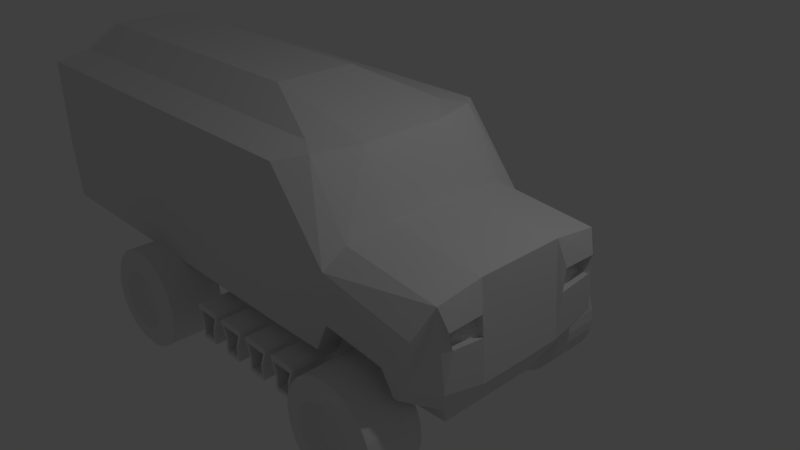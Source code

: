 # Source: Transport_Truck.blend  (saved by Blender 2.78.0; exported with 4.5.12 LTS)
import bpy
from mathutils import Matrix  # noqa: F401  (used for matrix-valued properties, if any)

bpy.ops.wm.read_factory_settings(use_empty=True)
scene = bpy.context.scene
scene.name = 'Scene'

# ---- collections
col_collection_1 = bpy.data.collections.new('Collection 1'); scene.collection.children.link(col_collection_1)

# ---- world
world_world = bpy.data.worlds.new('World'); scene.world = world_world
world_world.color = (0.05088, 0.05088, 0.05088)
world_world.use_sun_shadow = False
world_world.sun_shadow_jitter_overblur = 0.0
world_world.cycles.sampling_method = 'MANUAL'

# ---- cameras
cam_camera = bpy.data.cameras.new('Camera')
cam_camera.clip_end = 100.0
cam_camera.lens = 35.0
cam_camera.sensor_width = 32.0
cam_camera.sensor_height = 18.0
cam_camera.ortho_scale = 7.314
cam_camera.dof.focus_distance = 0.0
cam_camera.dof.aperture_fstop = 128.0

# ---- lights
light_lamp = bpy.data.lights.new('Lamp', 'POINT')
light_lamp.transmission_factor = 0.0
light_lamp.cutoff_distance = 30.0
light_lamp.energy = 100.0
light_lamp.shadow_buffer_clip_start = 1.001
light_lamp.shadow_soft_size = 0.1
light_lamp.shadow_maximum_resolution = 0.006
light_lamp.use_absolute_resolution = True

# ---- meshes
me_cube_007 = bpy.data.meshes.new('Cube.007')
me_cube_007.from_pydata([(-0.4457, -1.0, -0.7499), (-0.728, -1.0, 0.7499), (-0.616, 1.0, -1.0), (-1.0, 1.0, 1.0), (0.4457, -1.0, -0.7499), (0.728, -1.0, 0.7499), (0.616, 1.0, -1.0), (1.0, 1.0, 1.0), (-0.616, -1.0, -1.0), (-1.0, -1.0, 1.0), (1.0, -1.0, 1.0), (0.616, -1.0, -1.0), (-0.3705, -0.3934, -0.6233), (-0.6051, -0.3934, 0.6233), (0.6051, -0.3934, 0.6233), (0.3705, -0.3934, -0.6233), (-0.616, -1.0, 0.0), (-0.616, 1.0, 0.0), (0.616, 1.0, 0.0), (0.616, -1.0, 0.0), (-0.4472, -1.0, 0.0), (0.4472, -1.0, -5.96e-08), (-0.3717, -0.3934, 0.0), (0.3717, -0.3934, 0.0), (-0.7485, -1.0, 1.163), (-0.7485, 1.0, 1.163), (0.7485, 1.0, 1.163), (0.7485, -1.0, 1.163)], [], [(16, 9, 3, 17), (17, 3, 7, 18), (18, 7, 10, 19), (0, 4, 15, 12), (2, 6, 11, 8), (7, 3, 25, 26), (20, 1, 9, 16), (21, 4, 11, 19), (4, 0, 8, 11), (1, 5, 10, 9), (23, 14, 13, 22), (20, 0, 12, 22), (5, 1, 13, 14), (21, 5, 14, 23), (4, 21, 23, 15), (1, 20, 22, 13), (15, 23, 22, 12), (5, 21, 19, 10), (0, 20, 16, 8), (6, 18, 19, 11), (2, 17, 18, 6), (8, 16, 17, 2), (26, 25, 24, 27), (10, 7, 26, 27), (3, 9, 24, 25), (9, 10, 27, 24)])
me_cube_007.use_remesh_preserve_volume = False
me_cube_007.use_remesh_preserve_attributes = False
me_cube_007.use_mirror_vertex_groups = False
me_cube_007.update()
me_cylinder_002 = bpy.data.meshes.new('Cylinder.002')
me_cylinder_002.from_pydata([(0.0, 1.0, -1.0), (0.0, 1.0, 1.0), (0.7071, 0.7071, -1.0), (0.7071, 0.7071, 1.0), (1.0, -4.371e-08, -1.0), (1.0, -4.371e-08, 1.0), (0.7071, -0.7071, -1.0), (0.7071, -0.7071, 1.0), (-8.742e-08, -1.0, -1.0), (-8.742e-08, -1.0, 1.0), (-0.7071, -0.7071, -1.0), (-0.7071, -0.7071, 1.0), (-1.0, 1.192e-08, -1.0), (-1.0, 1.192e-08, 1.0), (-0.7071, 0.7071, -1.0), (-0.7071, 0.7071, 1.0)], [], [(0, 1, 3, 2), (2, 3, 5, 4), (4, 5, 7, 6), (6, 7, 9, 8), (8, 9, 11, 10), (10, 11, 13, 12), (3, 1, 15, 13, 11, 9, 7, 5), (12, 13, 15, 14), (14, 15, 1, 0), (0, 2, 4, 6, 8, 10, 12, 14)])
me_cylinder_002.use_remesh_preserve_volume = False
me_cylinder_002.use_remesh_preserve_attributes = False
me_cylinder_002.use_mirror_vertex_groups = False
me_cylinder_002.update()
me_cylinder = bpy.data.meshes.new('Cylinder')
me_cylinder.from_pydata([(0.0, 1.0, -1.0), (0.0, 1.0, 1.0), (0.7071, 0.7071, -1.0), (0.7071, 0.7071, 1.0), (1.0, -4.371e-08, -1.0), (1.0, -4.371e-08, 1.0), (0.7071, -0.7071, -1.0), (0.7071, -0.7071, 1.0), (-8.742e-08, -1.0, -1.0), (-8.742e-08, -1.0, 1.0), (-0.7071, -0.7071, -1.0), (-0.7071, -0.7071, 1.0), (-1.0, 1.192e-08, -1.0), (-1.0, 1.192e-08, 1.0), (-0.7071, 0.7071, -1.0), (-0.7071, 0.7071, 1.0)], [], [(0, 1, 3, 2), (2, 3, 5, 4), (4, 5, 7, 6), (6, 7, 9, 8), (8, 9, 11, 10), (10, 11, 13, 12), (3, 1, 15, 13, 11, 9, 7, 5), (12, 13, 15, 14), (14, 15, 1, 0), (0, 2, 4, 6, 8, 10, 12, 14)])
me_cylinder.use_remesh_preserve_volume = False
me_cylinder.use_remesh_preserve_attributes = False
me_cylinder.use_mirror_vertex_groups = False
me_cylinder.update()
me_cylinder_006 = bpy.data.meshes.new('Cylinder.006')
me_cylinder_006.from_pydata([(0.1187, 0.5966, 1.0), (0.2328, 0.5619, 1.0), (0.3379, 0.5057, 1.0), (0.4301, 0.4301, 1.0), (0.5057, 0.3379, 1.0), (0.5619, 0.2328, 1.0), (0.5966, 0.1187, 1.0), (0.6082, 9.672e-08, 1.0), (0.5966, -0.1187, 1.0), (0.5619, -0.2328, 1.0), (0.5057, -0.3379, 1.0), (0.4301, -0.4301, 1.0), (0.3379, -0.5057, 1.0), (0.2328, -0.5619, 1.0), (0.1187, -0.5966, 1.0), (-1.539e-07, -0.6082, 1.0), (-0.1187, -0.5966, 1.0), (-0.2328, -0.5619, 1.0), (-0.3379, -0.5057, 1.0), (-0.4301, -0.4301, 1.0), (-0.5057, -0.3379, 1.0), (-0.5619, -0.2328, 1.0), (-0.5966, -0.1187, 1.0), (-0.6082, 5.78e-07, 1.0), (-0.5966, 0.1187, 1.0), (-0.5619, 0.2328, 1.0), (-0.5057, 0.3379, 1.0), (-0.4301, 0.4301, 1.0), (-0.3379, 0.5057, 1.0), (-0.2328, 0.5619, 1.0), (-5.543e-08, 0.6082, 1.0), (-0.1187, 0.5966, 1.0), (-0.1683, 0.8462, 1.0), (-0.3302, 0.7971, 1.0), (-0.4793, 0.7174, 1.0), (-0.6101, 0.6101, 1.0), (-0.7174, 0.4793, 1.0), (-0.7971, 0.3302, 1.0), (-0.8462, 0.1683, 1.0), (-0.8628, 7.162e-07, 1.0), (-0.8462, -0.1683, 1.0), (-0.7971, -0.3302, 1.0), (-0.7174, -0.4793, 1.0), (-0.6101, -0.6101, 1.0), (-0.4793, -0.7174, 1.0), (-0.3302, -0.7971, 1.0), (-0.1683, -0.8462, 1.0), (-2.431e-07, -0.8628, 1.0), (0.1683, -0.8462, 1.0), (0.3302, -0.7971, 1.0), (0.4793, -0.7174, 1.0), (0.6101, -0.6101, 1.0), (0.7174, -0.4793, 1.0), (0.7971, -0.3302, 1.0), (0.8462, -0.1683, 1.0), (0.8628, 3.353e-08, 1.0), (0.8462, 0.1683, 1.0), (0.7971, 0.3302, 1.0), (0.7174, 0.4793, 1.0), (0.6101, 0.6101, 1.0), (0.4793, 0.7174, 1.0), (0.3302, 0.7971, 1.0), (0.1683, 0.8462, 1.0), (-1.034e-07, 0.8628, 1.0), (-1.034e-07, 0.8628, -1.0), (0.0, 1.0, -0.8635), (-1.034e-07, 0.8628, 1.0), (0.0, 1.0, 0.8635), (0.1683, 0.8462, -1.0), (0.1951, 0.9808, -0.8635), (0.1683, 0.8462, 1.0), (0.1951, 0.9808, 0.8635), (0.3302, 0.7971, -1.0), (0.3827, 0.9239, -0.8635), (0.3302, 0.7971, 1.0), (0.3827, 0.9239, 0.8635), (0.4793, 0.7174, -1.0), (0.5556, 0.8315, -0.8635), (0.4793, 0.7174, 1.0), (0.5556, 0.8315, 0.8635), (0.6101, 0.6101, -1.0), (0.7071, 0.7071, -0.8635), (0.6101, 0.6101, 1.0), (0.7071, 0.7071, 0.8635), (0.7174, 0.4793, -1.0), (0.8315, 0.5556, -0.8635), (0.7174, 0.4793, 1.0), (0.8315, 0.5556, 0.8635), (0.7971, 0.3302, -1.0), (0.9239, 0.3827, -0.8635), (0.7971, 0.3302, 1.0), (0.9239, 0.3827, 0.8635), (0.8462, 0.1683, -1.0), (0.9808, 0.1951, -0.8635), (0.8462, 0.1683, 1.0), (0.9808, 0.1951, 0.8635), (0.8628, 3.446e-08, -1.0), (1.0, 7.55e-08, -0.8635), (0.8628, 3.353e-08, 1.0), (1.0, 7.55e-08, 0.8635), (0.8462, -0.1683, -1.0), (0.9808, -0.1951, -0.8635), (0.8462, -0.1683, 1.0), (0.9808, -0.1951, 0.8635), (0.7971, -0.3302, -1.0), (0.9239, -0.3827, -0.8635), (0.7971, -0.3302, 1.0), (0.9239, -0.3827, 0.8635), (0.7174, -0.4793, -1.0), (0.8315, -0.5556, -0.8635), (0.7174, -0.4793, 1.0), (0.8315, -0.5556, 0.8635), (0.6101, -0.6101, -1.0), (0.7071, -0.7071, -0.8635), (0.6101, -0.6101, 1.0), (0.7071, -0.7071, 0.8635), (0.4793, -0.7174, -1.0), (0.5556, -0.8315, -0.8635), (0.4793, -0.7174, 1.0), (0.5556, -0.8315, 0.8635), (0.3302, -0.7971, -1.0), (0.3827, -0.9239, -0.8635), (0.3302, -0.7971, 1.0), (0.3827, -0.9239, 0.8635), (0.1683, -0.8462, -1.0), (0.1951, -0.9808, -0.8635), (0.1683, -0.8462, 1.0), (0.1951, -0.9808, 0.8635), (-2.403e-07, -0.8628, -1.0), (-3.258e-07, -1.0, -0.8635), (-2.431e-07, -0.8628, 1.0), (-3.258e-07, -1.0, 0.8635), (-0.1683, -0.8462, -1.0), (-0.1951, -0.9808, -0.8635), (-0.1683, -0.8462, 1.0), (-0.1951, -0.9808, 0.8635), (-0.3302, -0.7971, -1.0), (-0.3827, -0.9239, -0.8635), (-0.3302, -0.7971, 1.0), (-0.3827, -0.9239, 0.8635), (-0.4793, -0.7174, -1.0), (-0.5556, -0.8315, -0.8635), (-0.4793, -0.7174, 1.0), (-0.5556, -0.8315, 0.8635), (-0.6101, -0.6101, -1.0), (-0.7071, -0.7071, -0.8635), (-0.6101, -0.6101, 1.0), (-0.7071, -0.7071, 0.8635), (-0.7174, -0.4793, -1.0), (-0.8315, -0.5556, -0.8635), (-0.7174, -0.4793, 1.0), (-0.8315, -0.5556, 0.8635), (-0.7971, -0.3302, -1.0), (-0.9239, -0.3827, -0.8635), (-0.7971, -0.3302, 1.0), (-0.9239, -0.3827, 0.8635), (-0.8462, -0.1683, -1.0), (-0.9808, -0.1951, -0.8635), (-0.8462, -0.1683, 1.0), (-0.9808, -0.1951, 0.8635), (-0.8628, 7.134e-07, -1.0), (-1.0, 9.656e-07, -0.8635), (-0.8628, 7.162e-07, 1.0), (-1.0, 9.656e-07, 0.8635), (-0.8462, 0.1683, -1.0), (-0.9808, 0.1951, -0.8635), (-0.8462, 0.1683, 1.0), (-0.9808, 0.1951, 0.8635), (-0.7971, 0.3302, -1.0), (-0.9239, 0.3827, -0.8635), (-0.7971, 0.3302, 1.0), (-0.9239, 0.3827, 0.8635), (-0.7174, 0.4793, -1.0), (-0.8315, 0.5556, -0.8635), (-0.7174, 0.4793, 1.0), (-0.8315, 0.5556, 0.8635), (-0.6101, 0.6101, -1.0), (-0.7071, 0.7071, -0.8635), (-0.6101, 0.6101, 1.0), (-0.7071, 0.7071, 0.8635), (-0.4793, 0.7174, -1.0), (-0.5556, 0.8315, -0.8635), (-0.4793, 0.7174, 1.0), (-0.5556, 0.8315, 0.8635), (-0.3302, 0.7971, -1.0), (-0.3827, 0.9239, -0.8635), (-0.3302, 0.7971, 1.0), (-0.3827, 0.9239, 0.8635), (-0.1683, 0.8462, -1.0), (-0.1951, 0.9808, -0.8635), (-0.1683, 0.8462, 1.0), (-0.1951, 0.9808, 0.8635), (-1.416e-08, 0.4297, 0.6525), (0.08383, 0.4214, 0.6525), (0.2387, 0.3573, 0.6525), (0.3038, 0.3038, 0.6525), (0.1644, 0.397, 0.6525), (0.3573, 0.2387, 0.6525), (0.397, 0.1644, 0.6525), (0.4214, 0.08383, 0.6525), (0.4297, 1.346e-07, 0.6525), (0.4214, -0.08383, 0.6525), (0.397, -0.1644, 0.6525), (0.3573, -0.2387, 0.6525), (0.3038, -0.3038, 0.6525), (0.2387, -0.3573, 0.6525), (0.1644, -0.397, 0.6525), (0.08383, -0.4214, 0.6525), (-8.373e-08, -0.4297, 0.6525), (-0.08383, -0.4214, 0.6525), (-0.1644, -0.397, 0.6525), (-0.2387, -0.3573, 0.6525), (-0.3038, -0.3038, 0.6525), (-0.3573, -0.2387, 0.6525), (-0.397, -0.1644, 0.6525), (-0.4214, -0.08383, 0.6525), (-0.4297, 4.746e-07, 0.6525), (-0.4214, 0.08383, 0.6525), (-0.397, 0.1644, 0.6525), (-0.3573, 0.2387, 0.6525), (-0.3038, 0.3038, 0.6525), (-0.2387, 0.3573, 0.6525), (-0.1644, 0.397, 0.6525), (-0.08383, 0.4214, 0.6525)], [], [(189, 191, 67, 65), (73, 75, 79, 77), (77, 79, 83, 81), (81, 83, 87, 85), (85, 87, 91, 89), (89, 91, 95, 93), (93, 95, 99, 97), (97, 99, 103, 101), (101, 103, 107, 105), (105, 107, 111, 109), (109, 111, 115, 113), (113, 115, 119, 117), (117, 119, 123, 121), (121, 123, 127, 125), (125, 127, 131, 129), (129, 131, 135, 133), (133, 135, 139, 137), (137, 139, 143, 141), (141, 143, 147, 145), (145, 147, 151, 149), (149, 151, 155, 153), (153, 155, 159, 157), (157, 159, 163, 161), (161, 163, 167, 165), (165, 167, 171, 169), (169, 171, 175, 173), (173, 175, 179, 177), (177, 179, 183, 181), (181, 183, 187, 185), (185, 187, 191, 189), (69, 71, 75, 73), (48, 49, 13, 14), (170, 166, 38, 37), (65, 67, 71, 69), (65, 69, 68, 64), (71, 67, 66, 70), (69, 73, 72, 68), (75, 71, 70, 74), (73, 77, 76, 72), (79, 75, 74, 78), (77, 81, 80, 76), (83, 79, 78, 82), (81, 85, 84, 80), (87, 83, 82, 86), (85, 89, 88, 84), (91, 87, 86, 90), (89, 93, 92, 88), (95, 91, 90, 94), (93, 97, 96, 92), (99, 95, 94, 98), (97, 101, 100, 96), (103, 99, 98, 102), (101, 105, 104, 100), (107, 103, 102, 106), (105, 109, 108, 104), (111, 107, 106, 110), (109, 113, 112, 108), (115, 111, 110, 114), (113, 117, 116, 112), (119, 115, 114, 118), (117, 121, 120, 116), (123, 119, 118, 122), (121, 125, 124, 120), (127, 123, 122, 126), (125, 129, 128, 124), (131, 127, 126, 130), (129, 133, 132, 128), (135, 131, 130, 134), (133, 137, 136, 132), (139, 135, 134, 138), (137, 141, 140, 136), (143, 139, 138, 142), (141, 145, 144, 140), (147, 143, 142, 146), (145, 149, 148, 144), (151, 147, 146, 150), (149, 153, 152, 148), (155, 151, 150, 154), (153, 157, 156, 152), (159, 155, 154, 158), (157, 161, 160, 156), (163, 159, 158, 162), (161, 165, 164, 160), (167, 163, 162, 166), (165, 169, 168, 164), (171, 167, 166, 170), (169, 173, 172, 168), (175, 171, 170, 174), (173, 177, 176, 172), (179, 175, 174, 178), (177, 181, 180, 176), (183, 179, 178, 182), (181, 185, 184, 180), (187, 183, 182, 186), (185, 189, 188, 184), (191, 187, 186, 190), (189, 65, 64, 188), (67, 191, 190, 66), (64, 68, 72, 76, 80, 84, 88, 92, 96, 100, 104, 108, 112, 116, 120, 124, 128, 132, 136, 140, 144, 148, 152, 156, 160, 164, 168, 172, 176, 180, 184, 188), (90, 86, 58, 57), (126, 122, 49, 48), (162, 158, 40, 39), (82, 78, 60, 59), (118, 114, 51, 50), (154, 150, 42, 41), (190, 186, 33, 32), (74, 70, 62, 61), (110, 106, 53, 52), (146, 142, 44, 43), (182, 178, 35, 34), (102, 98, 55, 54), (138, 134, 46, 45), (174, 170, 37, 36), (94, 90, 57, 56), (130, 126, 48, 47), (66, 190, 32, 63), (166, 162, 39, 38), (86, 82, 59, 58), (122, 118, 50, 49), (158, 154, 41, 40), (78, 74, 61, 60), (114, 110, 52, 51), (150, 146, 43, 42), (186, 182, 34, 33), (70, 66, 63, 62), (106, 102, 54, 53), (142, 138, 45, 44), (178, 174, 36, 35), (98, 94, 56, 55), (134, 130, 47, 46), (14, 13, 206, 207), (35, 36, 26, 27), (62, 63, 30, 0), (49, 50, 12, 13), (36, 37, 25, 26), (50, 51, 11, 12), (37, 38, 24, 25), (51, 52, 10, 11), (38, 39, 23, 24), (52, 53, 9, 10), (39, 40, 22, 23), (53, 54, 8, 9), (40, 41, 21, 22), (54, 55, 7, 8), (41, 42, 20, 21), (55, 56, 6, 7), (42, 43, 19, 20), (56, 57, 5, 6), (43, 44, 18, 19), (57, 58, 4, 5), (44, 45, 17, 18), (63, 32, 31, 30), (58, 59, 3, 4), (45, 46, 16, 17), (32, 33, 29, 31), (59, 60, 2, 3), (46, 47, 15, 16), (33, 34, 28, 29), (60, 61, 1, 2), (47, 48, 14, 15), (34, 35, 27, 28), (61, 62, 0, 1), (193, 192, 223, 222, 221, 220, 219, 218, 217, 216, 215, 214, 213, 212, 211, 210, 209, 208, 207, 206, 205, 204, 203, 202, 201, 200, 199, 198, 197, 195, 194, 196), (28, 27, 220, 221), (15, 14, 207, 208), (0, 30, 192, 193), (2, 1, 196, 194), (29, 28, 221, 222), (16, 15, 208, 209), (3, 2, 194, 195), (4, 3, 195, 197), (31, 29, 222, 223), (17, 16, 209, 210), (1, 0, 193, 196), (30, 31, 223, 192), (18, 17, 210, 211), (5, 4, 197, 198), (19, 18, 211, 212), (6, 5, 198, 199), (20, 19, 212, 213), (7, 6, 199, 200), (21, 20, 213, 214), (8, 7, 200, 201), (22, 21, 214, 215), (9, 8, 201, 202), (23, 22, 215, 216), (10, 9, 202, 203), (24, 23, 216, 217), (11, 10, 203, 204), (25, 24, 217, 218), (12, 11, 204, 205), (26, 25, 218, 219), (13, 12, 205, 206), (27, 26, 219, 220)])
me_cylinder_006.use_remesh_preserve_volume = False
me_cylinder_006.use_remesh_preserve_attributes = False
me_cylinder_006.use_mirror_vertex_groups = False
me_cylinder_006.update()
me_cylinder_007 = bpy.data.meshes.new('Cylinder.007')
me_cylinder_007.from_pydata([(0.1187, 0.5966, 1.0), (0.2328, 0.5619, 1.0), (0.3379, 0.5057, 1.0), (0.4301, 0.4301, 1.0), (0.5057, 0.3379, 1.0), (0.5619, 0.2328, 1.0), (0.5966, 0.1187, 1.0), (0.6082, 9.672e-08, 1.0), (0.5966, -0.1187, 1.0), (0.5619, -0.2328, 1.0), (0.5057, -0.3379, 1.0), (0.4301, -0.4301, 1.0), (0.3379, -0.5057, 1.0), (0.2328, -0.5619, 1.0), (0.1187, -0.5966, 1.0), (-1.539e-07, -0.6082, 1.0), (-0.1187, -0.5966, 1.0), (-0.2328, -0.5619, 1.0), (-0.3379, -0.5057, 1.0), (-0.4301, -0.4301, 1.0), (-0.5057, -0.3379, 1.0), (-0.5619, -0.2328, 1.0), (-0.5966, -0.1187, 1.0), (-0.6082, 5.78e-07, 1.0), (-0.5966, 0.1187, 1.0), (-0.5619, 0.2328, 1.0), (-0.5057, 0.3379, 1.0), (-0.4301, 0.4301, 1.0), (-0.3379, 0.5057, 1.0), (-0.2328, 0.5619, 1.0), (-5.543e-08, 0.6082, 1.0), (-0.1187, 0.5966, 1.0), (-0.1683, 0.8462, 1.0), (-0.3302, 0.7971, 1.0), (-0.4793, 0.7174, 1.0), (-0.6101, 0.6101, 1.0), (-0.7174, 0.4793, 1.0), (-0.7971, 0.3302, 1.0), (-0.8462, 0.1683, 1.0), (-0.8628, 7.162e-07, 1.0), (-0.8462, -0.1683, 1.0), (-0.7971, -0.3302, 1.0), (-0.7174, -0.4793, 1.0), (-0.6101, -0.6101, 1.0), (-0.4793, -0.7174, 1.0), (-0.3302, -0.7971, 1.0), (-0.1683, -0.8462, 1.0), (-2.431e-07, -0.8628, 1.0), (0.1683, -0.8462, 1.0), (0.3302, -0.7971, 1.0), (0.4793, -0.7174, 1.0), (0.6101, -0.6101, 1.0), (0.7174, -0.4793, 1.0), (0.7971, -0.3302, 1.0), (0.8462, -0.1683, 1.0), (0.8628, 3.353e-08, 1.0), (0.8462, 0.1683, 1.0), (0.7971, 0.3302, 1.0), (0.7174, 0.4793, 1.0), (0.6101, 0.6101, 1.0), (0.4793, 0.7174, 1.0), (0.3302, 0.7971, 1.0), (0.1683, 0.8462, 1.0), (-1.034e-07, 0.8628, 1.0), (-1.034e-07, 0.8628, -1.0), (0.0, 1.0, -0.8635), (-1.034e-07, 0.8628, 1.0), (0.0, 1.0, 0.8635), (0.1683, 0.8462, -1.0), (0.1951, 0.9808, -0.8635), (0.1683, 0.8462, 1.0), (0.1951, 0.9808, 0.8635), (0.3302, 0.7971, -1.0), (0.3827, 0.9239, -0.8635), (0.3302, 0.7971, 1.0), (0.3827, 0.9239, 0.8635), (0.4793, 0.7174, -1.0), (0.5556, 0.8315, -0.8635), (0.4793, 0.7174, 1.0), (0.5556, 0.8315, 0.8635), (0.6101, 0.6101, -1.0), (0.7071, 0.7071, -0.8635), (0.6101, 0.6101, 1.0), (0.7071, 0.7071, 0.8635), (0.7174, 0.4793, -1.0), (0.8315, 0.5556, -0.8635), (0.7174, 0.4793, 1.0), (0.8315, 0.5556, 0.8635), (0.7971, 0.3302, -1.0), (0.9239, 0.3827, -0.8635), (0.7971, 0.3302, 1.0), (0.9239, 0.3827, 0.8635), (0.8462, 0.1683, -1.0), (0.9808, 0.1951, -0.8635), (0.8462, 0.1683, 1.0), (0.9808, 0.1951, 0.8635), (0.8628, 3.446e-08, -1.0), (1.0, 7.55e-08, -0.8635), (0.8628, 3.353e-08, 1.0), (1.0, 7.55e-08, 0.8635), (0.8462, -0.1683, -1.0), (0.9808, -0.1951, -0.8635), (0.8462, -0.1683, 1.0), (0.9808, -0.1951, 0.8635), (0.7971, -0.3302, -1.0), (0.9239, -0.3827, -0.8635), (0.7971, -0.3302, 1.0), (0.9239, -0.3827, 0.8635), (0.7174, -0.4793, -1.0), (0.8315, -0.5556, -0.8635), (0.7174, -0.4793, 1.0), (0.8315, -0.5556, 0.8635), (0.6101, -0.6101, -1.0), (0.7071, -0.7071, -0.8635), (0.6101, -0.6101, 1.0), (0.7071, -0.7071, 0.8635), (0.4793, -0.7174, -1.0), (0.5556, -0.8315, -0.8635), (0.4793, -0.7174, 1.0), (0.5556, -0.8315, 0.8635), (0.3302, -0.7971, -1.0), (0.3827, -0.9239, -0.8635), (0.3302, -0.7971, 1.0), (0.3827, -0.9239, 0.8635), (0.1683, -0.8462, -1.0), (0.1951, -0.9808, -0.8635), (0.1683, -0.8462, 1.0), (0.1951, -0.9808, 0.8635), (-2.403e-07, -0.8628, -1.0), (-3.258e-07, -1.0, -0.8635), (-2.431e-07, -0.8628, 1.0), (-3.258e-07, -1.0, 0.8635), (-0.1683, -0.8462, -1.0), (-0.1951, -0.9808, -0.8635), (-0.1683, -0.8462, 1.0), (-0.1951, -0.9808, 0.8635), (-0.3302, -0.7971, -1.0), (-0.3827, -0.9239, -0.8635), (-0.3302, -0.7971, 1.0), (-0.3827, -0.9239, 0.8635), (-0.4793, -0.7174, -1.0), (-0.5556, -0.8315, -0.8635), (-0.4793, -0.7174, 1.0), (-0.5556, -0.8315, 0.8635), (-0.6101, -0.6101, -1.0), (-0.7071, -0.7071, -0.8635), (-0.6101, -0.6101, 1.0), (-0.7071, -0.7071, 0.8635), (-0.7174, -0.4793, -1.0), (-0.8315, -0.5556, -0.8635), (-0.7174, -0.4793, 1.0), (-0.8315, -0.5556, 0.8635), (-0.7971, -0.3302, -1.0), (-0.9239, -0.3827, -0.8635), (-0.7971, -0.3302, 1.0), (-0.9239, -0.3827, 0.8635), (-0.8462, -0.1683, -1.0), (-0.9808, -0.1951, -0.8635), (-0.8462, -0.1683, 1.0), (-0.9808, -0.1951, 0.8635), (-0.8628, 7.134e-07, -1.0), (-1.0, 9.656e-07, -0.8635), (-0.8628, 7.162e-07, 1.0), (-1.0, 9.656e-07, 0.8635), (-0.8462, 0.1683, -1.0), (-0.9808, 0.1951, -0.8635), (-0.8462, 0.1683, 1.0), (-0.9808, 0.1951, 0.8635), (-0.7971, 0.3302, -1.0), (-0.9239, 0.3827, -0.8635), (-0.7971, 0.3302, 1.0), (-0.9239, 0.3827, 0.8635), (-0.7174, 0.4793, -1.0), (-0.8315, 0.5556, -0.8635), (-0.7174, 0.4793, 1.0), (-0.8315, 0.5556, 0.8635), (-0.6101, 0.6101, -1.0), (-0.7071, 0.7071, -0.8635), (-0.6101, 0.6101, 1.0), (-0.7071, 0.7071, 0.8635), (-0.4793, 0.7174, -1.0), (-0.5556, 0.8315, -0.8635), (-0.4793, 0.7174, 1.0), (-0.5556, 0.8315, 0.8635), (-0.3302, 0.7971, -1.0), (-0.3827, 0.9239, -0.8635), (-0.3302, 0.7971, 1.0), (-0.3827, 0.9239, 0.8635), (-0.1683, 0.8462, -1.0), (-0.1951, 0.9808, -0.8635), (-0.1683, 0.8462, 1.0), (-0.1951, 0.9808, 0.8635), (-1.416e-08, 0.4297, 0.6525), (0.08383, 0.4214, 0.6525), (0.2387, 0.3573, 0.6525), (0.3038, 0.3038, 0.6525), (0.1644, 0.397, 0.6525), (0.3573, 0.2387, 0.6525), (0.397, 0.1644, 0.6525), (0.4214, 0.08383, 0.6525), (0.4297, 1.346e-07, 0.6525), (0.4214, -0.08383, 0.6525), (0.397, -0.1644, 0.6525), (0.3573, -0.2387, 0.6525), (0.3038, -0.3038, 0.6525), (0.2387, -0.3573, 0.6525), (0.1644, -0.397, 0.6525), (0.08383, -0.4214, 0.6525), (-8.373e-08, -0.4297, 0.6525), (-0.08383, -0.4214, 0.6525), (-0.1644, -0.397, 0.6525), (-0.2387, -0.3573, 0.6525), (-0.3038, -0.3038, 0.6525), (-0.3573, -0.2387, 0.6525), (-0.397, -0.1644, 0.6525), (-0.4214, -0.08383, 0.6525), (-0.4297, 4.746e-07, 0.6525), (-0.4214, 0.08383, 0.6525), (-0.397, 0.1644, 0.6525), (-0.3573, 0.2387, 0.6525), (-0.3038, 0.3038, 0.6525), (-0.2387, 0.3573, 0.6525), (-0.1644, 0.397, 0.6525), (-0.08383, 0.4214, 0.6525)], [], [(189, 191, 67, 65), (73, 75, 79, 77), (77, 79, 83, 81), (81, 83, 87, 85), (85, 87, 91, 89), (89, 91, 95, 93), (93, 95, 99, 97), (97, 99, 103, 101), (101, 103, 107, 105), (105, 107, 111, 109), (109, 111, 115, 113), (113, 115, 119, 117), (117, 119, 123, 121), (121, 123, 127, 125), (125, 127, 131, 129), (129, 131, 135, 133), (133, 135, 139, 137), (137, 139, 143, 141), (141, 143, 147, 145), (145, 147, 151, 149), (149, 151, 155, 153), (153, 155, 159, 157), (157, 159, 163, 161), (161, 163, 167, 165), (165, 167, 171, 169), (169, 171, 175, 173), (173, 175, 179, 177), (177, 179, 183, 181), (181, 183, 187, 185), (185, 187, 191, 189), (69, 71, 75, 73), (48, 49, 13, 14), (170, 166, 38, 37), (65, 67, 71, 69), (65, 69, 68, 64), (71, 67, 66, 70), (69, 73, 72, 68), (75, 71, 70, 74), (73, 77, 76, 72), (79, 75, 74, 78), (77, 81, 80, 76), (83, 79, 78, 82), (81, 85, 84, 80), (87, 83, 82, 86), (85, 89, 88, 84), (91, 87, 86, 90), (89, 93, 92, 88), (95, 91, 90, 94), (93, 97, 96, 92), (99, 95, 94, 98), (97, 101, 100, 96), (103, 99, 98, 102), (101, 105, 104, 100), (107, 103, 102, 106), (105, 109, 108, 104), (111, 107, 106, 110), (109, 113, 112, 108), (115, 111, 110, 114), (113, 117, 116, 112), (119, 115, 114, 118), (117, 121, 120, 116), (123, 119, 118, 122), (121, 125, 124, 120), (127, 123, 122, 126), (125, 129, 128, 124), (131, 127, 126, 130), (129, 133, 132, 128), (135, 131, 130, 134), (133, 137, 136, 132), (139, 135, 134, 138), (137, 141, 140, 136), (143, 139, 138, 142), (141, 145, 144, 140), (147, 143, 142, 146), (145, 149, 148, 144), (151, 147, 146, 150), (149, 153, 152, 148), (155, 151, 150, 154), (153, 157, 156, 152), (159, 155, 154, 158), (157, 161, 160, 156), (163, 159, 158, 162), (161, 165, 164, 160), (167, 163, 162, 166), (165, 169, 168, 164), (171, 167, 166, 170), (169, 173, 172, 168), (175, 171, 170, 174), (173, 177, 176, 172), (179, 175, 174, 178), (177, 181, 180, 176), (183, 179, 178, 182), (181, 185, 184, 180), (187, 183, 182, 186), (185, 189, 188, 184), (191, 187, 186, 190), (189, 65, 64, 188), (67, 191, 190, 66), (64, 68, 72, 76, 80, 84, 88, 92, 96, 100, 104, 108, 112, 116, 120, 124, 128, 132, 136, 140, 144, 148, 152, 156, 160, 164, 168, 172, 176, 180, 184, 188), (90, 86, 58, 57), (126, 122, 49, 48), (162, 158, 40, 39), (82, 78, 60, 59), (118, 114, 51, 50), (154, 150, 42, 41), (190, 186, 33, 32), (74, 70, 62, 61), (110, 106, 53, 52), (146, 142, 44, 43), (182, 178, 35, 34), (102, 98, 55, 54), (138, 134, 46, 45), (174, 170, 37, 36), (94, 90, 57, 56), (130, 126, 48, 47), (66, 190, 32, 63), (166, 162, 39, 38), (86, 82, 59, 58), (122, 118, 50, 49), (158, 154, 41, 40), (78, 74, 61, 60), (114, 110, 52, 51), (150, 146, 43, 42), (186, 182, 34, 33), (70, 66, 63, 62), (106, 102, 54, 53), (142, 138, 45, 44), (178, 174, 36, 35), (98, 94, 56, 55), (134, 130, 47, 46), (14, 13, 206, 207), (35, 36, 26, 27), (62, 63, 30, 0), (49, 50, 12, 13), (36, 37, 25, 26), (50, 51, 11, 12), (37, 38, 24, 25), (51, 52, 10, 11), (38, 39, 23, 24), (52, 53, 9, 10), (39, 40, 22, 23), (53, 54, 8, 9), (40, 41, 21, 22), (54, 55, 7, 8), (41, 42, 20, 21), (55, 56, 6, 7), (42, 43, 19, 20), (56, 57, 5, 6), (43, 44, 18, 19), (57, 58, 4, 5), (44, 45, 17, 18), (63, 32, 31, 30), (58, 59, 3, 4), (45, 46, 16, 17), (32, 33, 29, 31), (59, 60, 2, 3), (46, 47, 15, 16), (33, 34, 28, 29), (60, 61, 1, 2), (47, 48, 14, 15), (34, 35, 27, 28), (61, 62, 0, 1), (193, 192, 223, 222, 221, 220, 219, 218, 217, 216, 215, 214, 213, 212, 211, 210, 209, 208, 207, 206, 205, 204, 203, 202, 201, 200, 199, 198, 197, 195, 194, 196), (28, 27, 220, 221), (15, 14, 207, 208), (0, 30, 192, 193), (2, 1, 196, 194), (29, 28, 221, 222), (16, 15, 208, 209), (3, 2, 194, 195), (4, 3, 195, 197), (31, 29, 222, 223), (17, 16, 209, 210), (1, 0, 193, 196), (30, 31, 223, 192), (18, 17, 210, 211), (5, 4, 197, 198), (19, 18, 211, 212), (6, 5, 198, 199), (20, 19, 212, 213), (7, 6, 199, 200), (21, 20, 213, 214), (8, 7, 200, 201), (22, 21, 214, 215), (9, 8, 201, 202), (23, 22, 215, 216), (10, 9, 202, 203), (24, 23, 216, 217), (11, 10, 203, 204), (25, 24, 217, 218), (12, 11, 204, 205), (26, 25, 218, 219), (13, 12, 205, 206), (27, 26, 219, 220)])
me_cylinder_007.use_remesh_preserve_volume = False
me_cylinder_007.use_remesh_preserve_attributes = False
me_cylinder_007.use_mirror_vertex_groups = False
me_cylinder_007.update()
me_cylinder_000 = bpy.data.meshes.new('Cylinder.000')
me_cylinder_000.from_pydata([(0.1187, 0.5966, 1.0), (0.2328, 0.5619, 1.0), (0.3379, 0.5057, 1.0), (0.4301, 0.4301, 1.0), (0.5057, 0.3379, 1.0), (0.5619, 0.2328, 1.0), (0.5966, 0.1187, 1.0), (0.6082, 9.672e-08, 1.0), (0.5966, -0.1187, 1.0), (0.5619, -0.2328, 1.0), (0.5057, -0.3379, 1.0), (0.4301, -0.4301, 1.0), (0.3379, -0.5057, 1.0), (0.2328, -0.5619, 1.0), (0.1187, -0.5966, 1.0), (-1.539e-07, -0.6082, 1.0), (-0.1187, -0.5966, 1.0), (-0.2328, -0.5619, 1.0), (-0.3379, -0.5057, 1.0), (-0.4301, -0.4301, 1.0), (-0.5057, -0.3379, 1.0), (-0.5619, -0.2328, 1.0), (-0.5966, -0.1187, 1.0), (-0.6082, 5.78e-07, 1.0), (-0.5966, 0.1187, 1.0), (-0.5619, 0.2328, 1.0), (-0.5057, 0.3379, 1.0), (-0.4301, 0.4301, 1.0), (-0.3379, 0.5057, 1.0), (-0.2328, 0.5619, 1.0), (-5.543e-08, 0.6082, 1.0), (-0.1187, 0.5966, 1.0), (-0.1683, 0.8462, 1.0), (-0.3302, 0.7971, 1.0), (-0.4793, 0.7174, 1.0), (-0.6101, 0.6101, 1.0), (-0.7174, 0.4793, 1.0), (-0.7971, 0.3302, 1.0), (-0.8462, 0.1683, 1.0), (-0.8628, 7.162e-07, 1.0), (-0.8462, -0.1683, 1.0), (-0.7971, -0.3302, 1.0), (-0.7174, -0.4793, 1.0), (-0.6101, -0.6101, 1.0), (-0.4793, -0.7174, 1.0), (-0.3302, -0.7971, 1.0), (-0.1683, -0.8462, 1.0), (-2.431e-07, -0.8628, 1.0), (0.1683, -0.8462, 1.0), (0.3302, -0.7971, 1.0), (0.4793, -0.7174, 1.0), (0.6101, -0.6101, 1.0), (0.7174, -0.4793, 1.0), (0.7971, -0.3302, 1.0), (0.8462, -0.1683, 1.0), (0.8628, 3.353e-08, 1.0), (0.8462, 0.1683, 1.0), (0.7971, 0.3302, 1.0), (0.7174, 0.4793, 1.0), (0.6101, 0.6101, 1.0), (0.4793, 0.7174, 1.0), (0.3302, 0.7971, 1.0), (0.1683, 0.8462, 1.0), (-1.034e-07, 0.8628, 1.0), (-1.034e-07, 0.8628, -1.0), (0.0, 1.0, -0.8635), (-1.034e-07, 0.8628, 1.0), (0.0, 1.0, 0.8635), (0.1683, 0.8462, -1.0), (0.1951, 0.9808, -0.8635), (0.1683, 0.8462, 1.0), (0.1951, 0.9808, 0.8635), (0.3302, 0.7971, -1.0), (0.3827, 0.9239, -0.8635), (0.3302, 0.7971, 1.0), (0.3827, 0.9239, 0.8635), (0.4793, 0.7174, -1.0), (0.5556, 0.8315, -0.8635), (0.4793, 0.7174, 1.0), (0.5556, 0.8315, 0.8635), (0.6101, 0.6101, -1.0), (0.7071, 0.7071, -0.8635), (0.6101, 0.6101, 1.0), (0.7071, 0.7071, 0.8635), (0.7174, 0.4793, -1.0), (0.8315, 0.5556, -0.8635), (0.7174, 0.4793, 1.0), (0.8315, 0.5556, 0.8635), (0.7971, 0.3302, -1.0), (0.9239, 0.3827, -0.8635), (0.7971, 0.3302, 1.0), (0.9239, 0.3827, 0.8635), (0.8462, 0.1683, -1.0), (0.9808, 0.1951, -0.8635), (0.8462, 0.1683, 1.0), (0.9808, 0.1951, 0.8635), (0.8628, 3.446e-08, -1.0), (1.0, 7.55e-08, -0.8635), (0.8628, 3.353e-08, 1.0), (1.0, 7.55e-08, 0.8635), (0.8462, -0.1683, -1.0), (0.9808, -0.1951, -0.8635), (0.8462, -0.1683, 1.0), (0.9808, -0.1951, 0.8635), (0.7971, -0.3302, -1.0), (0.9239, -0.3827, -0.8635), (0.7971, -0.3302, 1.0), (0.9239, -0.3827, 0.8635), (0.7174, -0.4793, -1.0), (0.8315, -0.5556, -0.8635), (0.7174, -0.4793, 1.0), (0.8315, -0.5556, 0.8635), (0.6101, -0.6101, -1.0), (0.7071, -0.7071, -0.8635), (0.6101, -0.6101, 1.0), (0.7071, -0.7071, 0.8635), (0.4793, -0.7174, -1.0), (0.5556, -0.8315, -0.8635), (0.4793, -0.7174, 1.0), (0.5556, -0.8315, 0.8635), (0.3302, -0.7971, -1.0), (0.3827, -0.9239, -0.8635), (0.3302, -0.7971, 1.0), (0.3827, -0.9239, 0.8635), (0.1683, -0.8462, -1.0), (0.1951, -0.9808, -0.8635), (0.1683, -0.8462, 1.0), (0.1951, -0.9808, 0.8635), (-2.403e-07, -0.8628, -1.0), (-3.258e-07, -1.0, -0.8635), (-2.431e-07, -0.8628, 1.0), (-3.258e-07, -1.0, 0.8635), (-0.1683, -0.8462, -1.0), (-0.1951, -0.9808, -0.8635), (-0.1683, -0.8462, 1.0), (-0.1951, -0.9808, 0.8635), (-0.3302, -0.7971, -1.0), (-0.3827, -0.9239, -0.8635), (-0.3302, -0.7971, 1.0), (-0.3827, -0.9239, 0.8635), (-0.4793, -0.7174, -1.0), (-0.5556, -0.8315, -0.8635), (-0.4793, -0.7174, 1.0), (-0.5556, -0.8315, 0.8635), (-0.6101, -0.6101, -1.0), (-0.7071, -0.7071, -0.8635), (-0.6101, -0.6101, 1.0), (-0.7071, -0.7071, 0.8635), (-0.7174, -0.4793, -1.0), (-0.8315, -0.5556, -0.8635), (-0.7174, -0.4793, 1.0), (-0.8315, -0.5556, 0.8635), (-0.7971, -0.3302, -1.0), (-0.9239, -0.3827, -0.8635), (-0.7971, -0.3302, 1.0), (-0.9239, -0.3827, 0.8635), (-0.8462, -0.1683, -1.0), (-0.9808, -0.1951, -0.8635), (-0.8462, -0.1683, 1.0), (-0.9808, -0.1951, 0.8635), (-0.8628, 7.134e-07, -1.0), (-1.0, 9.656e-07, -0.8635), (-0.8628, 7.162e-07, 1.0), (-1.0, 9.656e-07, 0.8635), (-0.8462, 0.1683, -1.0), (-0.9808, 0.1951, -0.8635), (-0.8462, 0.1683, 1.0), (-0.9808, 0.1951, 0.8635), (-0.7971, 0.3302, -1.0), (-0.9239, 0.3827, -0.8635), (-0.7971, 0.3302, 1.0), (-0.9239, 0.3827, 0.8635), (-0.7174, 0.4793, -1.0), (-0.8315, 0.5556, -0.8635), (-0.7174, 0.4793, 1.0), (-0.8315, 0.5556, 0.8635), (-0.6101, 0.6101, -1.0), (-0.7071, 0.7071, -0.8635), (-0.6101, 0.6101, 1.0), (-0.7071, 0.7071, 0.8635), (-0.4793, 0.7174, -1.0), (-0.5556, 0.8315, -0.8635), (-0.4793, 0.7174, 1.0), (-0.5556, 0.8315, 0.8635), (-0.3302, 0.7971, -1.0), (-0.3827, 0.9239, -0.8635), (-0.3302, 0.7971, 1.0), (-0.3827, 0.9239, 0.8635), (-0.1683, 0.8462, -1.0), (-0.1951, 0.9808, -0.8635), (-0.1683, 0.8462, 1.0), (-0.1951, 0.9808, 0.8635), (-1.416e-08, 0.4297, 0.6525), (0.08383, 0.4214, 0.6525), (0.2387, 0.3573, 0.6525), (0.3038, 0.3038, 0.6525), (0.1644, 0.397, 0.6525), (0.3573, 0.2387, 0.6525), (0.397, 0.1644, 0.6525), (0.4214, 0.08383, 0.6525), (0.4297, 1.346e-07, 0.6525), (0.4214, -0.08383, 0.6525), (0.397, -0.1644, 0.6525), (0.3573, -0.2387, 0.6525), (0.3038, -0.3038, 0.6525), (0.2387, -0.3573, 0.6525), (0.1644, -0.397, 0.6525), (0.08383, -0.4214, 0.6525), (-8.373e-08, -0.4297, 0.6525), (-0.08383, -0.4214, 0.6525), (-0.1644, -0.397, 0.6525), (-0.2387, -0.3573, 0.6525), (-0.3038, -0.3038, 0.6525), (-0.3573, -0.2387, 0.6525), (-0.397, -0.1644, 0.6525), (-0.4214, -0.08383, 0.6525), (-0.4297, 4.746e-07, 0.6525), (-0.4214, 0.08383, 0.6525), (-0.397, 0.1644, 0.6525), (-0.3573, 0.2387, 0.6525), (-0.3038, 0.3038, 0.6525), (-0.2387, 0.3573, 0.6525), (-0.1644, 0.397, 0.6525), (-0.08383, 0.4214, 0.6525)], [], [(189, 191, 67, 65), (73, 75, 79, 77), (77, 79, 83, 81), (81, 83, 87, 85), (85, 87, 91, 89), (89, 91, 95, 93), (93, 95, 99, 97), (97, 99, 103, 101), (101, 103, 107, 105), (105, 107, 111, 109), (109, 111, 115, 113), (113, 115, 119, 117), (117, 119, 123, 121), (121, 123, 127, 125), (125, 127, 131, 129), (129, 131, 135, 133), (133, 135, 139, 137), (137, 139, 143, 141), (141, 143, 147, 145), (145, 147, 151, 149), (149, 151, 155, 153), (153, 155, 159, 157), (157, 159, 163, 161), (161, 163, 167, 165), (165, 167, 171, 169), (169, 171, 175, 173), (173, 175, 179, 177), (177, 179, 183, 181), (181, 183, 187, 185), (185, 187, 191, 189), (69, 71, 75, 73), (48, 49, 13, 14), (170, 166, 38, 37), (65, 67, 71, 69), (65, 69, 68, 64), (71, 67, 66, 70), (69, 73, 72, 68), (75, 71, 70, 74), (73, 77, 76, 72), (79, 75, 74, 78), (77, 81, 80, 76), (83, 79, 78, 82), (81, 85, 84, 80), (87, 83, 82, 86), (85, 89, 88, 84), (91, 87, 86, 90), (89, 93, 92, 88), (95, 91, 90, 94), (93, 97, 96, 92), (99, 95, 94, 98), (97, 101, 100, 96), (103, 99, 98, 102), (101, 105, 104, 100), (107, 103, 102, 106), (105, 109, 108, 104), (111, 107, 106, 110), (109, 113, 112, 108), (115, 111, 110, 114), (113, 117, 116, 112), (119, 115, 114, 118), (117, 121, 120, 116), (123, 119, 118, 122), (121, 125, 124, 120), (127, 123, 122, 126), (125, 129, 128, 124), (131, 127, 126, 130), (129, 133, 132, 128), (135, 131, 130, 134), (133, 137, 136, 132), (139, 135, 134, 138), (137, 141, 140, 136), (143, 139, 138, 142), (141, 145, 144, 140), (147, 143, 142, 146), (145, 149, 148, 144), (151, 147, 146, 150), (149, 153, 152, 148), (155, 151, 150, 154), (153, 157, 156, 152), (159, 155, 154, 158), (157, 161, 160, 156), (163, 159, 158, 162), (161, 165, 164, 160), (167, 163, 162, 166), (165, 169, 168, 164), (171, 167, 166, 170), (169, 173, 172, 168), (175, 171, 170, 174), (173, 177, 176, 172), (179, 175, 174, 178), (177, 181, 180, 176), (183, 179, 178, 182), (181, 185, 184, 180), (187, 183, 182, 186), (185, 189, 188, 184), (191, 187, 186, 190), (189, 65, 64, 188), (67, 191, 190, 66), (64, 68, 72, 76, 80, 84, 88, 92, 96, 100, 104, 108, 112, 116, 120, 124, 128, 132, 136, 140, 144, 148, 152, 156, 160, 164, 168, 172, 176, 180, 184, 188), (90, 86, 58, 57), (126, 122, 49, 48), (162, 158, 40, 39), (82, 78, 60, 59), (118, 114, 51, 50), (154, 150, 42, 41), (190, 186, 33, 32), (74, 70, 62, 61), (110, 106, 53, 52), (146, 142, 44, 43), (182, 178, 35, 34), (102, 98, 55, 54), (138, 134, 46, 45), (174, 170, 37, 36), (94, 90, 57, 56), (130, 126, 48, 47), (66, 190, 32, 63), (166, 162, 39, 38), (86, 82, 59, 58), (122, 118, 50, 49), (158, 154, 41, 40), (78, 74, 61, 60), (114, 110, 52, 51), (150, 146, 43, 42), (186, 182, 34, 33), (70, 66, 63, 62), (106, 102, 54, 53), (142, 138, 45, 44), (178, 174, 36, 35), (98, 94, 56, 55), (134, 130, 47, 46), (14, 13, 206, 207), (35, 36, 26, 27), (62, 63, 30, 0), (49, 50, 12, 13), (36, 37, 25, 26), (50, 51, 11, 12), (37, 38, 24, 25), (51, 52, 10, 11), (38, 39, 23, 24), (52, 53, 9, 10), (39, 40, 22, 23), (53, 54, 8, 9), (40, 41, 21, 22), (54, 55, 7, 8), (41, 42, 20, 21), (55, 56, 6, 7), (42, 43, 19, 20), (56, 57, 5, 6), (43, 44, 18, 19), (57, 58, 4, 5), (44, 45, 17, 18), (63, 32, 31, 30), (58, 59, 3, 4), (45, 46, 16, 17), (32, 33, 29, 31), (59, 60, 2, 3), (46, 47, 15, 16), (33, 34, 28, 29), (60, 61, 1, 2), (47, 48, 14, 15), (34, 35, 27, 28), (61, 62, 0, 1), (193, 192, 223, 222, 221, 220, 219, 218, 217, 216, 215, 214, 213, 212, 211, 210, 209, 208, 207, 206, 205, 204, 203, 202, 201, 200, 199, 198, 197, 195, 194, 196), (28, 27, 220, 221), (15, 14, 207, 208), (0, 30, 192, 193), (2, 1, 196, 194), (29, 28, 221, 222), (16, 15, 208, 209), (3, 2, 194, 195), (4, 3, 195, 197), (31, 29, 222, 223), (17, 16, 209, 210), (1, 0, 193, 196), (30, 31, 223, 192), (18, 17, 210, 211), (5, 4, 197, 198), (19, 18, 211, 212), (6, 5, 198, 199), (20, 19, 212, 213), (7, 6, 199, 200), (21, 20, 213, 214), (8, 7, 200, 201), (22, 21, 214, 215), (9, 8, 201, 202), (23, 22, 215, 216), (10, 9, 202, 203), (24, 23, 216, 217), (11, 10, 203, 204), (25, 24, 217, 218), (12, 11, 204, 205), (26, 25, 218, 219), (13, 12, 205, 206), (27, 26, 219, 220)])
me_cylinder_000.use_remesh_preserve_volume = False
me_cylinder_000.use_remesh_preserve_attributes = False
me_cylinder_000.use_mirror_vertex_groups = False
me_cylinder_000.update()
me_cylinder_001 = bpy.data.meshes.new('Cylinder.001')
me_cylinder_001.from_pydata([(0.1187, 0.5966, 1.0), (0.2328, 0.5619, 1.0), (0.3379, 0.5057, 1.0), (0.4301, 0.4301, 1.0), (0.5057, 0.3379, 1.0), (0.5619, 0.2328, 1.0), (0.5966, 0.1187, 1.0), (0.6082, 9.672e-08, 1.0), (0.5966, -0.1187, 1.0), (0.5619, -0.2328, 1.0), (0.5057, -0.3379, 1.0), (0.4301, -0.4301, 1.0), (0.3379, -0.5057, 1.0), (0.2328, -0.5619, 1.0), (0.1187, -0.5966, 1.0), (-1.539e-07, -0.6082, 1.0), (-0.1187, -0.5966, 1.0), (-0.2328, -0.5619, 1.0), (-0.3379, -0.5057, 1.0), (-0.4301, -0.4301, 1.0), (-0.5057, -0.3379, 1.0), (-0.5619, -0.2328, 1.0), (-0.5966, -0.1187, 1.0), (-0.6082, 5.78e-07, 1.0), (-0.5966, 0.1187, 1.0), (-0.5619, 0.2328, 1.0), (-0.5057, 0.3379, 1.0), (-0.4301, 0.4301, 1.0), (-0.3379, 0.5057, 1.0), (-0.2328, 0.5619, 1.0), (-5.543e-08, 0.6082, 1.0), (-0.1187, 0.5966, 1.0), (-0.1683, 0.8462, 1.0), (-0.3302, 0.7971, 1.0), (-0.4793, 0.7174, 1.0), (-0.6101, 0.6101, 1.0), (-0.7174, 0.4793, 1.0), (-0.7971, 0.3302, 1.0), (-0.8462, 0.1683, 1.0), (-0.8628, 7.162e-07, 1.0), (-0.8462, -0.1683, 1.0), (-0.7971, -0.3302, 1.0), (-0.7174, -0.4793, 1.0), (-0.6101, -0.6101, 1.0), (-0.4793, -0.7174, 1.0), (-0.3302, -0.7971, 1.0), (-0.1683, -0.8462, 1.0), (-2.431e-07, -0.8628, 1.0), (0.1683, -0.8462, 1.0), (0.3302, -0.7971, 1.0), (0.4793, -0.7174, 1.0), (0.6101, -0.6101, 1.0), (0.7174, -0.4793, 1.0), (0.7971, -0.3302, 1.0), (0.8462, -0.1683, 1.0), (0.8628, 3.353e-08, 1.0), (0.8462, 0.1683, 1.0), (0.7971, 0.3302, 1.0), (0.7174, 0.4793, 1.0), (0.6101, 0.6101, 1.0), (0.4793, 0.7174, 1.0), (0.3302, 0.7971, 1.0), (0.1683, 0.8462, 1.0), (-1.034e-07, 0.8628, 1.0), (-1.034e-07, 0.8628, -1.0), (0.0, 1.0, -0.8635), (-1.034e-07, 0.8628, 1.0), (0.0, 1.0, 0.8635), (0.1683, 0.8462, -1.0), (0.1951, 0.9808, -0.8635), (0.1683, 0.8462, 1.0), (0.1951, 0.9808, 0.8635), (0.3302, 0.7971, -1.0), (0.3827, 0.9239, -0.8635), (0.3302, 0.7971, 1.0), (0.3827, 0.9239, 0.8635), (0.4793, 0.7174, -1.0), (0.5556, 0.8315, -0.8635), (0.4793, 0.7174, 1.0), (0.5556, 0.8315, 0.8635), (0.6101, 0.6101, -1.0), (0.7071, 0.7071, -0.8635), (0.6101, 0.6101, 1.0), (0.7071, 0.7071, 0.8635), (0.7174, 0.4793, -1.0), (0.8315, 0.5556, -0.8635), (0.7174, 0.4793, 1.0), (0.8315, 0.5556, 0.8635), (0.7971, 0.3302, -1.0), (0.9239, 0.3827, -0.8635), (0.7971, 0.3302, 1.0), (0.9239, 0.3827, 0.8635), (0.8462, 0.1683, -1.0), (0.9808, 0.1951, -0.8635), (0.8462, 0.1683, 1.0), (0.9808, 0.1951, 0.8635), (0.8628, 3.446e-08, -1.0), (1.0, 7.55e-08, -0.8635), (0.8628, 3.353e-08, 1.0), (1.0, 7.55e-08, 0.8635), (0.8462, -0.1683, -1.0), (0.9808, -0.1951, -0.8635), (0.8462, -0.1683, 1.0), (0.9808, -0.1951, 0.8635), (0.7971, -0.3302, -1.0), (0.9239, -0.3827, -0.8635), (0.7971, -0.3302, 1.0), (0.9239, -0.3827, 0.8635), (0.7174, -0.4793, -1.0), (0.8315, -0.5556, -0.8635), (0.7174, -0.4793, 1.0), (0.8315, -0.5556, 0.8635), (0.6101, -0.6101, -1.0), (0.7071, -0.7071, -0.8635), (0.6101, -0.6101, 1.0), (0.7071, -0.7071, 0.8635), (0.4793, -0.7174, -1.0), (0.5556, -0.8315, -0.8635), (0.4793, -0.7174, 1.0), (0.5556, -0.8315, 0.8635), (0.3302, -0.7971, -1.0), (0.3827, -0.9239, -0.8635), (0.3302, -0.7971, 1.0), (0.3827, -0.9239, 0.8635), (0.1683, -0.8462, -1.0), (0.1951, -0.9808, -0.8635), (0.1683, -0.8462, 1.0), (0.1951, -0.9808, 0.8635), (-2.403e-07, -0.8628, -1.0), (-3.258e-07, -1.0, -0.8635), (-2.431e-07, -0.8628, 1.0), (-3.258e-07, -1.0, 0.8635), (-0.1683, -0.8462, -1.0), (-0.1951, -0.9808, -0.8635), (-0.1683, -0.8462, 1.0), (-0.1951, -0.9808, 0.8635), (-0.3302, -0.7971, -1.0), (-0.3827, -0.9239, -0.8635), (-0.3302, -0.7971, 1.0), (-0.3827, -0.9239, 0.8635), (-0.4793, -0.7174, -1.0), (-0.5556, -0.8315, -0.8635), (-0.4793, -0.7174, 1.0), (-0.5556, -0.8315, 0.8635), (-0.6101, -0.6101, -1.0), (-0.7071, -0.7071, -0.8635), (-0.6101, -0.6101, 1.0), (-0.7071, -0.7071, 0.8635), (-0.7174, -0.4793, -1.0), (-0.8315, -0.5556, -0.8635), (-0.7174, -0.4793, 1.0), (-0.8315, -0.5556, 0.8635), (-0.7971, -0.3302, -1.0), (-0.9239, -0.3827, -0.8635), (-0.7971, -0.3302, 1.0), (-0.9239, -0.3827, 0.8635), (-0.8462, -0.1683, -1.0), (-0.9808, -0.1951, -0.8635), (-0.8462, -0.1683, 1.0), (-0.9808, -0.1951, 0.8635), (-0.8628, 7.134e-07, -1.0), (-1.0, 9.656e-07, -0.8635), (-0.8628, 7.162e-07, 1.0), (-1.0, 9.656e-07, 0.8635), (-0.8462, 0.1683, -1.0), (-0.9808, 0.1951, -0.8635), (-0.8462, 0.1683, 1.0), (-0.9808, 0.1951, 0.8635), (-0.7971, 0.3302, -1.0), (-0.9239, 0.3827, -0.8635), (-0.7971, 0.3302, 1.0), (-0.9239, 0.3827, 0.8635), (-0.7174, 0.4793, -1.0), (-0.8315, 0.5556, -0.8635), (-0.7174, 0.4793, 1.0), (-0.8315, 0.5556, 0.8635), (-0.6101, 0.6101, -1.0), (-0.7071, 0.7071, -0.8635), (-0.6101, 0.6101, 1.0), (-0.7071, 0.7071, 0.8635), (-0.4793, 0.7174, -1.0), (-0.5556, 0.8315, -0.8635), (-0.4793, 0.7174, 1.0), (-0.5556, 0.8315, 0.8635), (-0.3302, 0.7971, -1.0), (-0.3827, 0.9239, -0.8635), (-0.3302, 0.7971, 1.0), (-0.3827, 0.9239, 0.8635), (-0.1683, 0.8462, -1.0), (-0.1951, 0.9808, -0.8635), (-0.1683, 0.8462, 1.0), (-0.1951, 0.9808, 0.8635), (-1.416e-08, 0.4297, 0.6525), (0.08383, 0.4214, 0.6525), (0.2387, 0.3573, 0.6525), (0.3038, 0.3038, 0.6525), (0.1644, 0.397, 0.6525), (0.3573, 0.2387, 0.6525), (0.397, 0.1644, 0.6525), (0.4214, 0.08383, 0.6525), (0.4297, 1.346e-07, 0.6525), (0.4214, -0.08383, 0.6525), (0.397, -0.1644, 0.6525), (0.3573, -0.2387, 0.6525), (0.3038, -0.3038, 0.6525), (0.2387, -0.3573, 0.6525), (0.1644, -0.397, 0.6525), (0.08383, -0.4214, 0.6525), (-8.373e-08, -0.4297, 0.6525), (-0.08383, -0.4214, 0.6525), (-0.1644, -0.397, 0.6525), (-0.2387, -0.3573, 0.6525), (-0.3038, -0.3038, 0.6525), (-0.3573, -0.2387, 0.6525), (-0.397, -0.1644, 0.6525), (-0.4214, -0.08383, 0.6525), (-0.4297, 4.746e-07, 0.6525), (-0.4214, 0.08383, 0.6525), (-0.397, 0.1644, 0.6525), (-0.3573, 0.2387, 0.6525), (-0.3038, 0.3038, 0.6525), (-0.2387, 0.3573, 0.6525), (-0.1644, 0.397, 0.6525), (-0.08383, 0.4214, 0.6525)], [], [(189, 191, 67, 65), (73, 75, 79, 77), (77, 79, 83, 81), (81, 83, 87, 85), (85, 87, 91, 89), (89, 91, 95, 93), (93, 95, 99, 97), (97, 99, 103, 101), (101, 103, 107, 105), (105, 107, 111, 109), (109, 111, 115, 113), (113, 115, 119, 117), (117, 119, 123, 121), (121, 123, 127, 125), (125, 127, 131, 129), (129, 131, 135, 133), (133, 135, 139, 137), (137, 139, 143, 141), (141, 143, 147, 145), (145, 147, 151, 149), (149, 151, 155, 153), (153, 155, 159, 157), (157, 159, 163, 161), (161, 163, 167, 165), (165, 167, 171, 169), (169, 171, 175, 173), (173, 175, 179, 177), (177, 179, 183, 181), (181, 183, 187, 185), (185, 187, 191, 189), (69, 71, 75, 73), (48, 49, 13, 14), (170, 166, 38, 37), (65, 67, 71, 69), (65, 69, 68, 64), (71, 67, 66, 70), (69, 73, 72, 68), (75, 71, 70, 74), (73, 77, 76, 72), (79, 75, 74, 78), (77, 81, 80, 76), (83, 79, 78, 82), (81, 85, 84, 80), (87, 83, 82, 86), (85, 89, 88, 84), (91, 87, 86, 90), (89, 93, 92, 88), (95, 91, 90, 94), (93, 97, 96, 92), (99, 95, 94, 98), (97, 101, 100, 96), (103, 99, 98, 102), (101, 105, 104, 100), (107, 103, 102, 106), (105, 109, 108, 104), (111, 107, 106, 110), (109, 113, 112, 108), (115, 111, 110, 114), (113, 117, 116, 112), (119, 115, 114, 118), (117, 121, 120, 116), (123, 119, 118, 122), (121, 125, 124, 120), (127, 123, 122, 126), (125, 129, 128, 124), (131, 127, 126, 130), (129, 133, 132, 128), (135, 131, 130, 134), (133, 137, 136, 132), (139, 135, 134, 138), (137, 141, 140, 136), (143, 139, 138, 142), (141, 145, 144, 140), (147, 143, 142, 146), (145, 149, 148, 144), (151, 147, 146, 150), (149, 153, 152, 148), (155, 151, 150, 154), (153, 157, 156, 152), (159, 155, 154, 158), (157, 161, 160, 156), (163, 159, 158, 162), (161, 165, 164, 160), (167, 163, 162, 166), (165, 169, 168, 164), (171, 167, 166, 170), (169, 173, 172, 168), (175, 171, 170, 174), (173, 177, 176, 172), (179, 175, 174, 178), (177, 181, 180, 176), (183, 179, 178, 182), (181, 185, 184, 180), (187, 183, 182, 186), (185, 189, 188, 184), (191, 187, 186, 190), (189, 65, 64, 188), (67, 191, 190, 66), (64, 68, 72, 76, 80, 84, 88, 92, 96, 100, 104, 108, 112, 116, 120, 124, 128, 132, 136, 140, 144, 148, 152, 156, 160, 164, 168, 172, 176, 180, 184, 188), (90, 86, 58, 57), (126, 122, 49, 48), (162, 158, 40, 39), (82, 78, 60, 59), (118, 114, 51, 50), (154, 150, 42, 41), (190, 186, 33, 32), (74, 70, 62, 61), (110, 106, 53, 52), (146, 142, 44, 43), (182, 178, 35, 34), (102, 98, 55, 54), (138, 134, 46, 45), (174, 170, 37, 36), (94, 90, 57, 56), (130, 126, 48, 47), (66, 190, 32, 63), (166, 162, 39, 38), (86, 82, 59, 58), (122, 118, 50, 49), (158, 154, 41, 40), (78, 74, 61, 60), (114, 110, 52, 51), (150, 146, 43, 42), (186, 182, 34, 33), (70, 66, 63, 62), (106, 102, 54, 53), (142, 138, 45, 44), (178, 174, 36, 35), (98, 94, 56, 55), (134, 130, 47, 46), (14, 13, 206, 207), (35, 36, 26, 27), (62, 63, 30, 0), (49, 50, 12, 13), (36, 37, 25, 26), (50, 51, 11, 12), (37, 38, 24, 25), (51, 52, 10, 11), (38, 39, 23, 24), (52, 53, 9, 10), (39, 40, 22, 23), (53, 54, 8, 9), (40, 41, 21, 22), (54, 55, 7, 8), (41, 42, 20, 21), (55, 56, 6, 7), (42, 43, 19, 20), (56, 57, 5, 6), (43, 44, 18, 19), (57, 58, 4, 5), (44, 45, 17, 18), (63, 32, 31, 30), (58, 59, 3, 4), (45, 46, 16, 17), (32, 33, 29, 31), (59, 60, 2, 3), (46, 47, 15, 16), (33, 34, 28, 29), (60, 61, 1, 2), (47, 48, 14, 15), (34, 35, 27, 28), (61, 62, 0, 1), (193, 192, 223, 222, 221, 220, 219, 218, 217, 216, 215, 214, 213, 212, 211, 210, 209, 208, 207, 206, 205, 204, 203, 202, 201, 200, 199, 198, 197, 195, 194, 196), (28, 27, 220, 221), (15, 14, 207, 208), (0, 30, 192, 193), (2, 1, 196, 194), (29, 28, 221, 222), (16, 15, 208, 209), (3, 2, 194, 195), (4, 3, 195, 197), (31, 29, 222, 223), (17, 16, 209, 210), (1, 0, 193, 196), (30, 31, 223, 192), (18, 17, 210, 211), (5, 4, 197, 198), (19, 18, 211, 212), (6, 5, 198, 199), (20, 19, 212, 213), (7, 6, 199, 200), (21, 20, 213, 214), (8, 7, 200, 201), (22, 21, 214, 215), (9, 8, 201, 202), (23, 22, 215, 216), (10, 9, 202, 203), (24, 23, 216, 217), (11, 10, 203, 204), (25, 24, 217, 218), (12, 11, 204, 205), (26, 25, 218, 219), (13, 12, 205, 206), (27, 26, 219, 220)])
me_cylinder_001.use_remesh_preserve_volume = False
me_cylinder_001.use_remesh_preserve_attributes = False
me_cylinder_001.use_mirror_vertex_groups = False
me_cylinder_001.update()
me_cube_001 = bpy.data.meshes.new('Cube.001')
me_cube_001.from_pydata([(0.5213, -0.6796, 0.2511), (0.8528, -0.6796, 0.1335), (0.1822, -0.9199, -0.1774), (0.2183, -0.9519, 1.97), (0.2131, -0.9452, 0.6604), (0.9381, -0.8981, -0.1774), (0.5317, -0.9519, 0.9466), (1.019, -0.9228, 0.6688), (0.2315, -0.6854, -0.4781), (0.2131, -0.448, -0.9777), (0.3816, -0.3528, 2.036), (0.3179, -0.7511, 2.036), (1.002, -0.5924, -0.4781), (0.9323, -0.448, -0.8724), (0.5329, -0.3528, 1.235), (0.5329, -0.7511, 1.152), (1.098, -0.4246, 0.7366), (1.098, -0.7193, 0.7245), (1.098, -0.6854, 0.4957), (1.098, -0.4032, 0.4364), (0.9722, -0.9044, -0.006438), (-1.77, -0.9199, -0.1774), (-1.77, -0.9519, 1.97), (-1.77, -0.9452, 0.6604), (-1.77, -0.6854, -0.4781), (-1.77, -0.448, -0.9777), (-1.77, -0.3528, 2.367), (-1.77, -0.6382, 2.064), (-1.77, -1.192e-07, -0.9777), (-1.77, -5.96e-08, 2.367), (-0.2279, 0.0, 2.367), (0.0996, -5.96e-08, -0.9777), (0.2044, -0.6382, 2.064), (-0.2279, -0.3528, 2.367), (0.9546, -0.6796, -0.4124), (0.8528, -0.9128, 0.1335), (0.9108, -0.8989, -0.1774), (0.5213, -0.9254, 0.2511), (0.4416, -0.9124, -0.1774), (0.388, -0.6796, -0.4657), (1.059, -0.3751, 1.101), (1.059, -0.7643, 1.018), (1.098, -0.7456, -0.009507), (1.098, -0.3717, -0.17), (1.051, -0.4214, 0.6824), (0.9867, -0.7161, 0.6704), (1.049, -0.6856, 0.4956), (1.08, -0.4034, 0.4364), (0.0996, -0.448, -0.9777), (0.118, -0.6854, -0.4781), (0.2131, -5.96e-08, -0.9777), (0.3816, 0.0, 2.036), (0.0996, -0.9452, 0.6604), (0.9323, -5.96e-08, -0.8724), (0.5329, -5.96e-08, 1.235), (1.059, -1.49e-07, 1.101), (1.098, -4.074e-05, -0.177), (0.1048, -0.9519, 1.97), (0.06875, -0.9199, -0.1774)], [], [(1, 35, 37, 0), (32, 33, 26, 27), (4, 2, 38, 37, 35, 36, 5, 20, 7), (41, 15, 6, 7), (12, 42, 20, 5), (11, 3, 6, 15), (4, 6, 3), (4, 7, 6), (51, 10, 14, 54), (10, 11, 15, 14), (53, 56, 43, 13), (13, 43, 42, 12), (55, 54, 14, 40), (40, 14, 15, 41), (33, 30, 29, 26), (10, 51, 30, 33), (57, 32, 27, 22), (58, 52, 23, 21), (49, 58, 21, 24), (2, 8, 12, 5, 36, 34, 39, 38), (8, 9, 13, 12), (48, 49, 24, 25), (11, 10, 33, 32), (20, 42, 41, 7), (2, 4, 52, 58), (4, 3, 57, 52), (31, 48, 25, 28), (3, 11, 32, 57), (9, 8, 49, 48), (50, 9, 48, 31), (35, 1, 34, 36), (34, 1, 0, 39), (39, 0, 37, 38), (17, 16, 40, 41), (18, 17, 41, 42), (16, 19, 43, 40), (19, 18, 42, 43), (46, 47, 44, 45), (19, 16, 44, 47), (16, 17, 45, 44), (18, 19, 47, 46), (17, 18, 46, 45), (43, 56, 55, 40), (8, 2, 58, 49), (9, 50, 53, 13), (52, 57, 22, 23)])
me_cube_001.use_remesh_preserve_volume = False
me_cube_001.use_remesh_preserve_attributes = False
me_cube_001.use_mirror_vertex_groups = False
me_cube_001.update()
me_cube_000 = bpy.data.meshes.new('Cube.000')
me_cube_000.from_pydata([(-0.4457, -1.0, -0.7499), (-0.728, -1.0, 0.7499), (-0.616, 1.0, -1.0), (-1.0, 1.0, 1.0), (0.4457, -1.0, -0.7499), (0.728, -1.0, 0.7499), (0.616, 1.0, -1.0), (1.0, 1.0, 1.0), (-0.616, -1.0, -1.0), (-1.0, -1.0, 1.0), (1.0, -1.0, 1.0), (0.616, -1.0, -1.0), (-0.3705, -0.3934, -0.6233), (-0.6051, -0.3934, 0.6233), (0.6051, -0.3934, 0.6233), (0.3705, -0.3934, -0.6233), (-0.616, -1.0, 0.0), (-0.616, 1.0, 0.0), (0.616, 1.0, 0.0), (0.616, -1.0, 0.0), (-0.4472, -1.0, 0.0), (0.4472, -1.0, -5.96e-08), (-0.3717, -0.3934, 0.0), (0.3717, -0.3934, 0.0), (-0.7485, -1.0, 1.163), (-0.7485, 1.0, 1.163), (0.7485, 1.0, 1.163), (0.7485, -1.0, 1.163)], [], [(16, 9, 3, 17), (17, 3, 7, 18), (18, 7, 10, 19), (0, 4, 15, 12), (2, 6, 11, 8), (7, 3, 25, 26), (20, 1, 9, 16), (21, 4, 11, 19), (4, 0, 8, 11), (1, 5, 10, 9), (23, 14, 13, 22), (20, 0, 12, 22), (5, 1, 13, 14), (21, 5, 14, 23), (4, 21, 23, 15), (1, 20, 22, 13), (15, 23, 22, 12), (5, 21, 19, 10), (0, 20, 16, 8), (6, 18, 19, 11), (2, 17, 18, 6), (8, 16, 17, 2), (26, 25, 24, 27), (10, 7, 26, 27), (3, 9, 24, 25), (9, 10, 27, 24)])
me_cube_000.use_remesh_preserve_volume = False
me_cube_000.use_remesh_preserve_attributes = False
me_cube_000.use_mirror_vertex_groups = False
me_cube_000.update()

# ---- objects
ob_cube_001 = bpy.data.objects.new('Cube.001', me_cube_007)
ob_cylinder_005 = bpy.data.objects.new('Cylinder.005', me_cylinder_002)
ob_cylinder_004 = bpy.data.objects.new('Cylinder.004', me_cylinder)
ob_cylinder = bpy.data.objects.new('Cylinder', me_cylinder_006)
ob_lamp = bpy.data.objects.new('Lamp', light_lamp)
ob_camera = bpy.data.objects.new('Camera', cam_camera)
ob_cylinder_001 = bpy.data.objects.new('Cylinder.001', me_cylinder_007)
ob_cylinder_002 = bpy.data.objects.new('Cylinder.002', me_cylinder_000)
ob_cylinder_003 = bpy.data.objects.new('Cylinder.003', me_cylinder_001)
ob_cube = bpy.data.objects.new('Cube', me_cube_001)
ob_cube_003 = bpy.data.objects.new('Cube.003', me_cube_000)

# ---- transforms, parenting, visibility, modifiers, constraints
ob_cube_001.location = (0.4137, -1.274, -0.8686)
ob_cube_001.scale = (0.22, 0.4733, 0.2259)
ob_cube_001.lineart.crease_threshold = 0.0
_m = ob_cube_001.modifiers.new('Array', 'ARRAY')
_m.count = 4
_m.constant_offset_displace = (0.0, 0.0, 0.0)
_m.relative_offset_displace = (-1.2, 0.0, 0.0)
ob_cylinder_005.location = (-2.414, 0.0, -0.9865)
ob_cylinder_005.rotation_euler = (1.571, -0.0, 0.0)
ob_cylinder_005.scale = (0.07061, 0.07061, 1.152)
ob_cylinder_005.lineart.crease_threshold = 0.0
ob_cylinder_004.location = (1.462, 0.0, -0.9865)
ob_cylinder_004.rotation_euler = (1.571, -0.0, 0.0)
ob_cylinder_004.scale = (0.07061, 0.07061, 1.152)
ob_cylinder_004.lineart.crease_threshold = 0.0
ob_cylinder.location = (1.465, -1.56, -0.9633)
ob_cylinder.rotation_euler = (1.571, -0.0, 0.0)
ob_cylinder.scale = (0.7158, 0.7158, 0.429)
ob_cylinder.lineart.crease_threshold = 0.0
ob_lamp.location = (4.076, 1.005, 5.904)
ob_lamp.rotation_euler = (0.6503, 0.05522, 1.866)
ob_lamp.lock_rotations_4d = False
ob_lamp.empty_display_type = 'ARROWS'
ob_lamp.color = (0.0, 0.0, 0.0, 0.0)
ob_lamp.lineart.crease_threshold = 0.0
ob_camera.location = (7.481, -6.508, 5.344)
ob_camera.rotation_euler = (1.109, 0.0, 0.8149)
ob_camera.lock_rotations_4d = False
ob_camera.empty_display_type = 'ARROWS'
ob_camera.color = (0.0, 0.0, 0.0, 0.0)
ob_camera.display_type = 'WIRE'
ob_camera.lineart.crease_threshold = 0.0
ob_cylinder_001.location = (-2.486, -1.56, -0.963)
ob_cylinder_001.rotation_euler = (1.571, -0.0, 0.0)
ob_cylinder_001.scale = (0.7158, 0.7158, 0.429)
ob_cylinder_001.lineart.crease_threshold = 0.0
ob_cylinder_002.location = (-2.49, 1.56, -0.9633)
ob_cylinder_002.rotation_euler = (1.571, -0.0, 3.142)
ob_cylinder_002.scale = (0.7158, 0.7158, 0.429)
ob_cylinder_002.lineart.crease_threshold = 0.0
ob_cylinder_003.location = (1.461, 1.56, -0.8332)
ob_cylinder_003.rotation_euler = (1.571, -0.0, 3.142)
ob_cylinder_003.scale = (0.7158, 0.7158, 0.429)
ob_cylinder_003.lineart.crease_threshold = 0.0
ob_cube.location = (-0.3566, 0.0, -0.1778)
ob_cube.scale = (2.648, 1.658, 1.0)
ob_cube.lineart.crease_threshold = 0.0
_m = ob_cube.modifiers.new('Mirror', 'MIRROR')
_m.use_axis = (False, True, False)
ob_cube_003.location = (-1.171, 1.274, -0.8686)
ob_cube_003.rotation_euler = (0.0, -0.0, 3.142)
ob_cube_003.scale = (0.22, 0.4733, 0.2259)
ob_cube_003.lineart.crease_threshold = 0.0
_m = ob_cube_003.modifiers.new('Array', 'ARRAY')
_m.count = 4
_m.constant_offset_displace = (0.0, 0.0, 0.0)
_m.relative_offset_displace = (-1.2, 0.0, 0.0)

# ---- collection membership
col_collection_1.objects.link(ob_cube_001)
col_collection_1.objects.link(ob_cylinder_005)
col_collection_1.objects.link(ob_cylinder_004)
col_collection_1.objects.link(ob_cylinder)
col_collection_1.objects.link(ob_lamp)
col_collection_1.objects.link(ob_camera)
col_collection_1.objects.link(ob_cylinder_001)
col_collection_1.objects.link(ob_cylinder_002)
col_collection_1.objects.link(ob_cylinder_003)
col_collection_1.objects.link(ob_cube)
col_collection_1.objects.link(ob_cube_003)

# ---- scene / render settings (as saved in the file)
scene.camera = ob_camera
scene.frame_start = 1; scene.frame_end = 250; scene.frame_set(1)
scene.render.engine = 'BLENDER_EEVEE_NEXT'
scene.render.resolution_percentage = 50
scene.render.dither_intensity = 0.0
scene.cycles.use_denoising = False
scene.cycles.samples = 128
scene.cycles.sampling_pattern = 'TABULATED_SOBOL'
scene.cycles.light_sampling_threshold = 0.0
scene.cycles.use_adaptive_sampling = False
scene.cycles.use_light_tree = False
scene.cycles.blur_glossy = 0.0
scene.cycles.sample_clamp_indirect = 0.0
scene.view_settings.view_transform = 'Standard'
bpy.context.view_layer.update()
